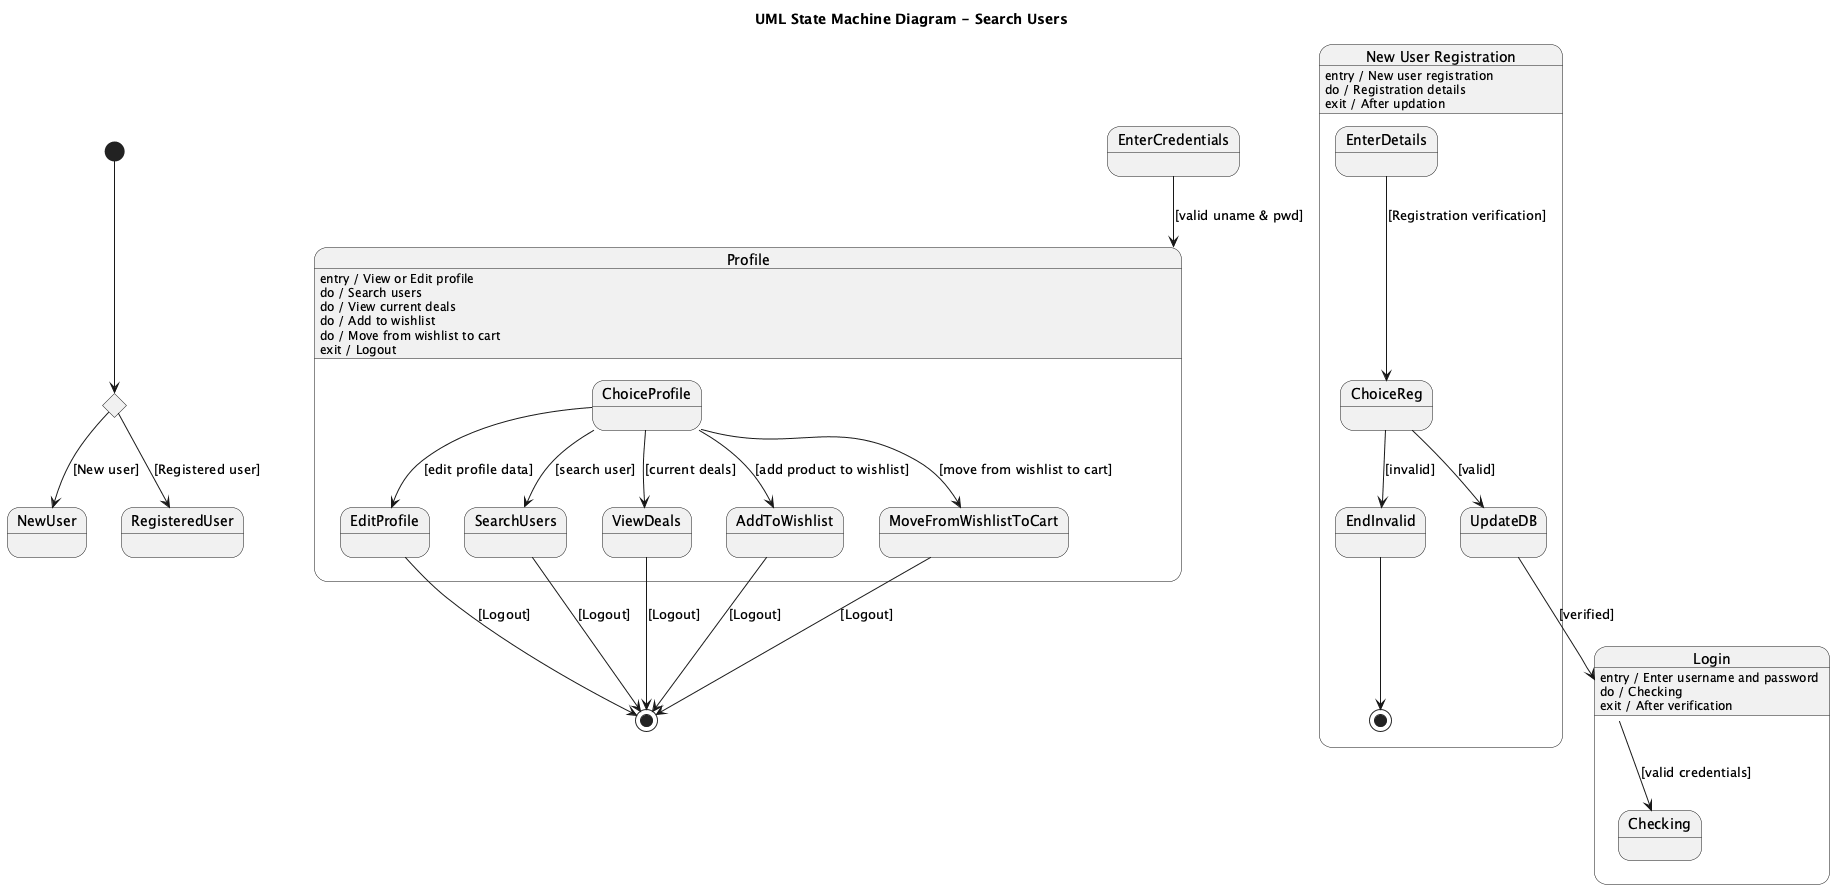

The diagram above was rendered by PlantUML. Its source (embedded in the PNG):
@startuml
title UML State Machine Diagram - Search Users

[*] --> ChooseUserType

state ChooseUserType <<choice>>
ChooseUserType --> NewUser : [New user]
ChooseUserType --> RegisteredUser : [Registered user]

state "New User Registration" as NewUserRegistration {
    EnterDetails --> ChoiceReg : [Registration verification]
    ChoiceReg --> UpdateDB : [valid]
    ChoiceReg --> EndInvalid : [invalid]

    EndInvalid --> [*]
}

NewUserRegistration : entry / New user registration
NewUserRegistration : do / Registration details
NewUserRegistration : exit / After updation

UpdateDB --> Login : [verified]

state Login {
    Login --> Checking : [valid credentials]
}

Login : entry / Enter username and password
Login : do / Checking
Login : exit / After verification

EnterCredentials --> Profile : [valid uname & pwd]

state "Profile" as Profile {
    ChoiceProfile --> EditProfile : [edit profile data]
    ChoiceProfile --> SearchUsers : [search user]
    ChoiceProfile --> ViewDeals : [current deals]
    ChoiceProfile --> AddToWishlist : [add product to wishlist]
    ChoiceProfile --> MoveFromWishlistToCart : [move from wishlist to cart]

}

Profile : entry / View or Edit profile
Profile : do / Search users
Profile : do / View current deals
Profile : do / Add to wishlist
Profile : do / Move from wishlist to cart
Profile : exit / Logout

    EditProfile --> [*] : [Logout]
    SearchUsers --> [*] : [Logout]
    ViewDeals --> [*] : [Logout]
    AddToWishlist --> [*] : [Logout]
    MoveFromWishlistToCart --> [*] : [Logout]
@enduml